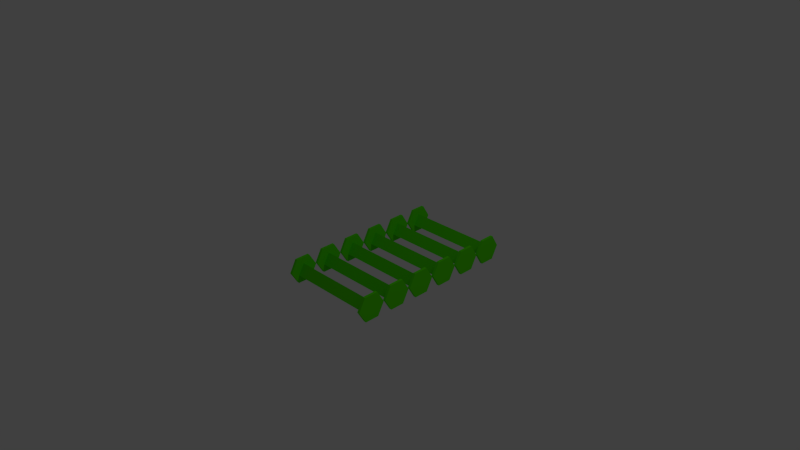 # Source: BundledWireStack.blend  (saved by Blender 2.68.0; exported with 4.5.12 LTS)
import bpy
from mathutils import Matrix  # noqa: F401  (used for matrix-valued properties, if any)

bpy.ops.wm.read_factory_settings(use_empty=True)
scene = bpy.context.scene
scene.name = 'Scene'

# ---- collections
col_collection_1 = bpy.data.collections.new('Collection 1'); scene.collection.children.link(col_collection_1)

# ---- materials (node trees are filled in below, after node groups)
mat_material = bpy.data.materials.new('Material')
mat_material.alpha_threshold = 0.0
mat_material.use_transparent_shadow = False
mat_material.diffuse_color = (0.09214, 0.8, 0.0, 1.0)
mat_material.roughness = 0.5
mat_material.line_color = (0.0, 0.0, 0.0, 1.0)
mat_material_001 = bpy.data.materials.new('Material.001')
mat_material_001.alpha_threshold = 0.0
mat_material_001.use_transparent_shadow = False
mat_material_001.diffuse_color = (0.8, 0.0, 0.6129, 1.0)
mat_material_001.roughness = 0.5
mat_material_001.line_color = (0.0, 0.0, 0.0, 1.0)

# ---- material node trees

# ---- world
world_world = bpy.data.worlds.new('World'); scene.world = world_world
world_world.color = (0.05088, 0.05088, 0.05088)
world_world.use_sun_shadow = False
world_world.sun_shadow_jitter_overblur = 0.0
world_world.cycles.sampling_method = 'MANUAL'
world_world.cycles.sample_map_resolution = 256

# ---- cameras
cam_camera = bpy.data.cameras.new('Camera')
cam_camera.clip_end = 100.0
cam_camera.lens = 35.0
cam_camera.sensor_width = 32.0
cam_camera.sensor_height = 18.0
cam_camera.ortho_scale = 7.314
cam_camera.dof.focus_distance = 0.0
cam_camera.dof.aperture_fstop = 128.0

# ---- lights
light_lamp = bpy.data.lights.new('Lamp', 'POINT')
light_lamp.transmission_factor = 0.0
light_lamp.cutoff_distance = 30.0
light_lamp.energy = 100.0
light_lamp.shadow_buffer_clip_start = 1.001
light_lamp.shadow_soft_size = 1.0
light_lamp.shadow_maximum_resolution = 0.006
light_lamp.use_absolute_resolution = True
light_lamp.cycles.use_multiple_importance_sampling = False

# ---- meshes
me_circle_002 = bpy.data.meshes.new('Circle.002')
me_circle_002.from_pydata([(6.503, -40.87, 14.08), (6.652, -48.52, 14.12), (0.1024, -52.47, 14.07), (-6.596, -48.78, 13.98), (-6.744, -41.13, 13.94), (-0.1951, -37.18, 13.99), (7.146, -40.88, -38.09), (7.295, -48.53, -38.05), (0.7453, -52.48, -38.1), (-5.953, -48.78, -38.19), (-6.102, -41.14, -38.23), (0.4478, -37.18, -38.18), (7.131, -40.87, -36.69), (7.28, -48.52, -36.65), (0.7306, -52.47, -36.7), (-5.967, -48.78, -36.79), (-6.116, -41.13, -36.83), (0.4331, -37.18, -36.78), (3.742, -44.81, -36.63), (-1.947, -48.21, -36.63), (-1.947, -41.53, -36.63), (3.13, -44.81, 12.86), (-2.559, -48.21, 12.86), (-2.559, -41.53, 12.86), (-2.559, -25.5, 12.86), (-2.559, -32.18, 12.86), (3.13, -28.78, 12.86), (-1.947, -25.5, -36.62), (-1.947, -32.18, -36.62), (3.742, -28.78, -36.62), (0.4331, -21.15, -36.78), (-6.116, -25.1, -36.82), (-5.967, -32.75, -36.79), (0.7306, -36.44, -36.7), (7.28, -32.49, -36.65), (7.131, -24.84, -36.69), (0.4478, -21.15, -38.18), (-6.101, -25.11, -38.23), (-5.953, -32.76, -38.19), (0.7453, -36.45, -38.1), (7.295, -32.5, -38.05), (7.146, -24.85, -38.09), (-0.1951, -21.15, 13.99), (-6.744, -25.1, 13.94), (-6.596, -32.75, 13.98), (0.1024, -36.44, 14.07), (6.652, -32.49, 14.12), (6.503, -24.84, 14.08), (-0.1803, -21.15, 12.58), (-6.73, -25.11, 12.54), (-6.581, -32.76, 12.58), (0.1171, -36.45, 12.66), (6.666, -32.5, 12.71), (6.518, -24.85, 12.67), (6.518, -8.819, 12.67), (6.666, -16.47, 12.71), (0.1172, -20.42, 12.66), (-6.581, -16.73, 12.58), (-6.73, -9.077, 12.54), (-0.1803, -5.124, 12.58), (6.503, -8.812, 14.08), (6.652, -16.46, 14.12), (0.1024, -20.41, 14.07), (-6.596, -16.72, 13.98), (-6.744, -9.07, 13.94), (-0.1951, -5.117, 13.99), (7.146, -8.819, -38.09), (7.295, -16.47, -38.05), (0.7453, -20.42, -38.1), (-5.953, -16.73, -38.19), (-6.101, -9.077, -38.23), (0.4478, -5.124, -38.18), (7.131, -8.812, -36.69), (7.28, -16.46, -36.65), (0.7306, -20.41, -36.7), (-5.967, -16.72, -36.79), (-6.116, -9.07, -36.82), (0.4331, -5.117, -36.78), (3.742, -12.75, -36.62), (-1.947, -16.15, -36.62), (-1.947, -9.47, -36.62), (3.13, -12.75, 12.86), (-2.559, -16.15, 12.86), (-2.559, -9.469, 12.86), (-2.559, 6.56, 12.86), (-2.559, -0.1226, 12.86), (3.13, 3.275, 12.86), (-1.947, 6.56, -36.62), (-1.947, -0.1227, -36.62), (3.742, 3.275, -36.62), (0.4331, 10.91, -36.78), (-6.116, 6.959, -36.82), (-5.967, -0.6898, -36.79), (0.7306, -4.385, -36.7), (7.28, -0.4314, -36.65), (7.131, 7.217, -36.69), (0.4478, 10.91, -38.18), (-6.101, 6.952, -38.23), (-5.953, -0.6968, -38.19), (0.7453, -4.392, -38.1), (7.295, -0.4384, -38.05), (7.146, 7.21, -38.09), (-0.1951, 10.91, 13.99), (-6.744, 6.959, 13.94), (-6.596, -0.6896, 13.98), (0.1024, -4.385, 14.07), (6.652, -0.4313, 14.12), (6.503, 7.217, 14.08), (-0.1803, 10.91, 12.58), (-6.73, 6.952, 12.54), (-6.581, -0.6966, 12.58), (0.1172, -4.392, 12.66), (6.666, -0.4383, 12.71), (6.518, 7.21, 12.67), (6.518, 23.24, 12.67), (6.666, 15.59, 12.71), (0.1172, 11.64, 12.66), (-6.581, 15.33, 12.58), (-6.73, 22.98, 12.54), (-0.1803, 26.93, 12.58), (6.503, 23.25, 14.08), (6.652, 15.6, 14.12), (0.1024, 11.64, 14.07), (-6.596, 15.34, 13.98), (-6.744, 22.99, 13.94), (-0.195, 26.94, 13.99), (7.146, 23.24, -38.09), (7.295, 15.59, -38.05), (0.7453, 11.64, -38.1), (-5.953, 15.33, -38.19), (-6.101, 22.98, -38.23), (0.4478, 26.93, -38.18), (7.131, 23.25, -36.69), (7.28, 15.6, -36.65), (0.7306, 11.64, -36.7), (-5.967, 15.34, -36.79), (-6.116, 22.99, -36.82), (0.4331, 26.94, -36.78), (3.742, 19.3, -36.62), (-1.947, 15.91, -36.62), (-1.947, 22.59, -36.62), (3.13, 19.3, 12.86), (-2.559, 15.91, 12.86), (-2.559, 22.59, 12.86), (-2.559, 38.62, 12.86), (-2.559, 31.94, 12.86), (3.13, 35.33, 12.86), (-1.947, 38.62, -36.62), (-1.947, 31.94, -36.62), (3.742, 35.33, -36.62), (0.4331, 42.97, -36.78), (-6.116, 39.02, -36.82), (-5.967, 31.37, -36.78), (0.7306, 27.67, -36.7), (7.28, 31.63, -36.65), (7.131, 39.28, -36.69), (0.4478, 42.96, -38.18), (-6.101, 39.01, -38.23), (-5.953, 31.36, -38.19), (0.7453, 27.67, -38.1), (7.295, 31.62, -38.05), (7.146, 39.27, -38.09), (-0.195, 42.97, 13.99), (-6.744, 39.02, 13.94), (-6.596, 31.37, 13.98), (0.1024, 27.67, 14.07), (6.652, 31.63, 14.12), (6.503, 39.28, 14.08), (-0.1803, 42.96, 12.58), (-6.73, 39.01, 12.54), (-6.581, 31.36, 12.58), (0.1172, 27.67, 12.66), (6.666, 31.62, 12.71), (6.518, 39.27, 12.67), (43.45, 49.57, -65.72), (-0.1803, -37.18, 12.58), (-6.73, -41.14, 12.54), (-6.581, -48.78, 12.58), (0.1171, -52.48, 12.66), (6.666, -48.53, 12.71), (6.518, -40.88, 12.67)], [], [(180, 175, 5, 0), (2, 3, 177, 178), (1, 2, 178, 179), (4, 5, 175, 176), (0, 1, 179, 180), (177, 176, 175, 180, 179, 178), (15, 16, 10, 9), (6, 11, 17, 12), (14, 15, 9, 8), (13, 14, 8, 7), (16, 17, 11, 10), (12, 13, 7, 6), (9, 10, 11, 6, 7, 8), (21, 22, 19, 18), (21, 18, 20, 23), (19, 22, 23, 20), (28, 25, 24, 27), (26, 29, 27, 24), (26, 25, 28, 29), (38, 37, 36, 41, 40, 39), (35, 34, 40, 41), (31, 30, 36, 37), (34, 33, 39, 40), (33, 32, 38, 39), (41, 36, 30, 35), (32, 31, 37, 38), (50, 49, 48, 53, 52, 51), (47, 46, 52, 53), (43, 42, 48, 49), (46, 45, 51, 52), (45, 44, 50, 51), (53, 48, 42, 47), (44, 43, 49, 50), (63, 64, 58, 57), (54, 59, 65, 60), (62, 63, 57, 56), (61, 62, 56, 55), (64, 65, 59, 58), (60, 61, 55, 54), (57, 58, 59, 54, 55, 56), (75, 76, 70, 69), (66, 71, 77, 72), (74, 75, 69, 68), (73, 74, 68, 67), (76, 77, 71, 70), (72, 73, 67, 66), (69, 70, 71, 66, 67, 68), (81, 82, 79, 78), (81, 78, 80, 83), (79, 82, 83, 80), (88, 85, 84, 87), (86, 89, 87, 84), (86, 85, 88, 89), (98, 97, 96, 101, 100, 99), (95, 94, 100, 101), (91, 90, 96, 97), (94, 93, 99, 100), (93, 92, 98, 99), (101, 96, 90, 95), (92, 91, 97, 98), (110, 109, 108, 113, 112, 111), (107, 106, 112, 113), (103, 102, 108, 109), (106, 105, 111, 112), (105, 104, 110, 111), (113, 108, 102, 107), (104, 103, 109, 110), (123, 124, 118, 117), (114, 119, 125, 120), (122, 123, 117, 116), (121, 122, 116, 115), (124, 125, 119, 118), (120, 121, 115, 114), (117, 118, 119, 114, 115, 116), (135, 136, 130, 129), (126, 131, 137, 132), (134, 135, 129, 128), (133, 134, 128, 127), (136, 137, 131, 130), (132, 133, 127, 126), (129, 130, 131, 126, 127, 128), (141, 142, 139, 138), (141, 138, 140, 143), (139, 142, 143, 140), (148, 145, 144, 147), (146, 149, 147, 144), (146, 145, 148, 149), (158, 157, 156, 161, 160, 159), (155, 154, 160, 161), (151, 150, 156, 157), (154, 153, 159, 160), (153, 152, 158, 159), (161, 156, 150, 155), (152, 151, 157, 158), (170, 169, 168, 173, 172, 171), (167, 166, 172, 173), (163, 162, 168, 169), (166, 165, 171, 172), (165, 164, 170, 171), (173, 168, 162, 167), (164, 163, 169, 170), (3, 4, 176, 177)])
_uv = me_circle_002.uv_layers.new(name='UVMap')
_uv.uv.foreach_set('vector', [0.2779, 0.3475, 0.2903, 0.3404, 0.2916, 0.3426, 0.2792, 0.3498, 0.2642, 0.3238, 0.2766, 0.3166, 0.2779, 0.3189, 0.2655, 0.3261, 0.2629, 0.3404, 0.2629, 0.3261, 0.2655, 0.3261, 0.2655, 0.3404, 0.2929, 0.3261, 0.2929, 0.3404, 0.2903, 0.3404, 0.2903, 0.3261, 0.2766, 0.3498, 0.2642, 0.3426, 0.2655, 0.3404, 0.2779, 0.3475, 0.2779, 0.3189, 0.2903, 0.3261, 0.2903, 0.3404, 0.2779, 0.3475, 0.2655, 0.3404, 0.2655, 0.3261, 0.3582, 0.386, 0.3582, 0.3717, 0.3609, 0.3717, 0.3609, 0.386, 0.3608, 0.3716, 0.3608, 0.3859, 0.3582, 0.3859, 0.3582, 0.3716, 0.361, 0.3715, 0.361, 0.3858, 0.3583, 0.3858, 0.3583, 0.3715, 0.3606, 0.3719, 0.3606, 0.3862, 0.358, 0.3862, 0.358, 0.3719, 0.3582, 0.386, 0.3582, 0.3717, 0.3608, 0.3717, 0.3608, 0.386, 0.3607, 0.3715, 0.3607, 0.3858, 0.3581, 0.3858, 0.3581, 0.3715, 0.2452, 0.3203, 0.2576, 0.3274, 0.2576, 0.3417, 0.2452, 0.3489, 0.2329, 0.3417, 0.2329, 0.3274, 0.2393, 0.2795, 0.2392, 0.2672, 0.3317, 0.2672, 0.3318, 0.2795, 0.2384, 0.2977, 0.3308, 0.2977, 0.3307, 0.31, 0.2382, 0.31, 0.331, 0.294, 0.2385, 0.294, 0.2385, 0.2816, 0.331, 0.2816, 0.3313, 0.2943, 0.2388, 0.2943, 0.2388, 0.2818, 0.3313, 0.2818, 0.2388, 0.2982, 0.3313, 0.2982, 0.3311, 0.3105, 0.2387, 0.3105, 0.2381, 0.2793, 0.238, 0.267, 0.3305, 0.267, 0.3306, 0.2793, 0.3383, 0.3505, 0.3526, 0.3505, 0.3598, 0.3629, 0.3526, 0.3752, 0.3383, 0.3752, 0.3312, 0.3629, 0.3607, 0.3718, 0.3607, 0.3861, 0.3581, 0.3861, 0.3581, 0.3718, 0.3582, 0.3859, 0.3582, 0.3716, 0.3608, 0.3716, 0.3608, 0.3859, 0.3606, 0.3717, 0.3606, 0.386, 0.358, 0.386, 0.358, 0.3717, 0.3608, 0.3717, 0.3608, 0.386, 0.3582, 0.386, 0.3582, 0.3717, 0.3607, 0.3716, 0.3607, 0.3859, 0.3581, 0.3859, 0.3581, 0.3716, 0.3584, 0.3861, 0.3584, 0.3718, 0.361, 0.3718, 0.361, 0.3861, 0.2655, 0.3594, 0.2779, 0.3523, 0.2903, 0.3594, 0.2903, 0.3737, 0.2779, 0.3809, 0.2655, 0.3737, 0.2916, 0.376, 0.2792, 0.3831, 0.2779, 0.3809, 0.2903, 0.3737, 0.2792, 0.35, 0.2916, 0.3572, 0.2903, 0.3594, 0.2779, 0.3523, 0.2766, 0.3831, 0.2642, 0.376, 0.2655, 0.3737, 0.2779, 0.3809, 0.2629, 0.3737, 0.2629, 0.3594, 0.2655, 0.3594, 0.2655, 0.3737, 0.2903, 0.3737, 0.2903, 0.3594, 0.2929, 0.3594, 0.2929, 0.3737, 0.2642, 0.3572, 0.2766, 0.35, 0.2779, 0.3523, 0.2655, 0.3594, 0.3072, 0.3505, 0.3215, 0.3505, 0.3215, 0.3531, 0.3072, 0.3531, 0.3215, 0.3779, 0.3287, 0.3655, 0.3309, 0.3668, 0.3238, 0.3792, 0.2978, 0.3642, 0.3049, 0.3518, 0.3072, 0.3531, 0.3001, 0.3655, 0.3049, 0.3792, 0.2978, 0.3668, 0.3001, 0.3655, 0.3072, 0.3779, 0.3238, 0.3518, 0.3309, 0.3642, 0.3287, 0.3655, 0.3215, 0.3531, 0.3215, 0.3805, 0.3072, 0.3805, 0.3072, 0.3779, 0.3215, 0.3779, 0.3072, 0.3531, 0.3215, 0.3531, 0.3287, 0.3655, 0.3215, 0.3779, 0.3072, 0.3779, 0.3001, 0.3655, 0.3581, 0.3858, 0.3581, 0.3715, 0.3608, 0.3715, 0.3608, 0.3858, 0.361, 0.3716, 0.361, 0.3859, 0.3584, 0.3859, 0.3584, 0.3716, 0.3607, 0.3715, 0.3607, 0.3858, 0.3581, 0.3858, 0.3581, 0.3715, 0.3609, 0.3716, 0.3609, 0.3859, 0.3583, 0.3859, 0.3583, 0.3716, 0.3581, 0.386, 0.3581, 0.3717, 0.3607, 0.3717, 0.3607, 0.386, 0.3606, 0.3718, 0.3606, 0.3861, 0.358, 0.3861, 0.358, 0.3718, 0.2452, 0.3491, 0.2576, 0.3563, 0.2576, 0.3705, 0.2452, 0.3777, 0.2329, 0.3705, 0.2329, 0.3563, 0.2389, 0.279, 0.2387, 0.2666, 0.3312, 0.2666, 0.3313, 0.279, 0.2385, 0.2984, 0.331, 0.2984, 0.3308, 0.3107, 0.2384, 0.3107, 0.331, 0.2943, 0.2385, 0.2943, 0.2385, 0.2818, 0.331, 0.2818, 0.3316, 0.294, 0.2391, 0.294, 0.2391, 0.2815, 0.3316, 0.2815, 0.239, 0.2975, 0.3314, 0.2975, 0.3313, 0.3098, 0.2388, 0.3098, 0.2379, 0.2794, 0.2378, 0.267, 0.3302, 0.267, 0.3304, 0.2794, 0.2452, 0.3779, 0.2576, 0.3851, 0.2576, 0.3994, 0.2452, 0.4065, 0.2329, 0.3994, 0.2329, 0.3851, 0.3607, 0.3716, 0.3607, 0.3859, 0.3581, 0.3859, 0.3581, 0.3716, 0.3582, 0.3859, 0.3582, 0.3716, 0.3608, 0.3716, 0.3608, 0.3859, 0.3609, 0.3717, 0.3609, 0.386, 0.3583, 0.386, 0.3583, 0.3717, 0.3607, 0.3717, 0.3607, 0.386, 0.3581, 0.386, 0.3581, 0.3717, 0.3609, 0.3717, 0.3609, 0.386, 0.3583, 0.386, 0.3583, 0.3717, 0.3581, 0.3859, 0.3581, 0.3716, 0.3607, 0.3716, 0.3607, 0.3859, 0.3072, 0.3834, 0.3215, 0.3834, 0.3287, 0.3957, 0.3215, 0.4081, 0.3072, 0.4081, 0.3001, 0.3957, 0.3215, 0.4107, 0.3072, 0.4107, 0.3072, 0.4081, 0.3215, 0.4081, 0.3238, 0.382, 0.3309, 0.3944, 0.3287, 0.3957, 0.3215, 0.3834, 0.3049, 0.4094, 0.2978, 0.3971, 0.3001, 0.3957, 0.3072, 0.4081, 0.2978, 0.3944, 0.3049, 0.382, 0.3072, 0.3834, 0.3001, 0.3957, 0.3215, 0.4081, 0.3287, 0.3957, 0.3309, 0.3971, 0.3238, 0.4094, 0.3072, 0.3807, 0.3215, 0.3807, 0.3215, 0.3834, 0.3072, 0.3834, 0.3294, 0.3243, 0.3417, 0.3171, 0.3431, 0.3194, 0.3307, 0.3265, 0.3554, 0.3408, 0.3554, 0.3265, 0.3581, 0.3265, 0.3581, 0.3408, 0.328, 0.3408, 0.328, 0.3265, 0.3307, 0.3265, 0.3307, 0.3408, 0.3417, 0.3502, 0.3294, 0.3431, 0.3307, 0.3408, 0.3431, 0.348, 0.3444, 0.3171, 0.3567, 0.3243, 0.3554, 0.3265, 0.3431, 0.3194, 0.3567, 0.3431, 0.3444, 0.3502, 0.3431, 0.348, 0.3554, 0.3408, 0.3307, 0.3265, 0.3431, 0.3194, 0.3554, 0.3265, 0.3554, 0.3408, 0.3431, 0.348, 0.3307, 0.3408, 0.3583, 0.3858, 0.3583, 0.3715, 0.361, 0.3715, 0.361, 0.3858, 0.3608, 0.3716, 0.3608, 0.3859, 0.3582, 0.3859, 0.3582, 0.3716, 0.361, 0.3718, 0.361, 0.3861, 0.3583, 0.3861, 0.3583, 0.3718, 0.3608, 0.3718, 0.3608, 0.3861, 0.3582, 0.3861, 0.3582, 0.3718, 0.3583, 0.3861, 0.3583, 0.3718, 0.3609, 0.3718, 0.3609, 0.3861, 0.3607, 0.3716, 0.3607, 0.3859, 0.3581, 0.3859, 0.3581, 0.3716, 0.3383, 0.3807, 0.3526, 0.3807, 0.3598, 0.3931, 0.3526, 0.4055, 0.3383, 0.4055, 0.3312, 0.3931, 0.2381, 0.2789, 0.238, 0.2665, 0.3305, 0.2665, 0.3306, 0.2789, 0.239, 0.2978, 0.3314, 0.2978, 0.3313, 0.3101, 0.2388, 0.3101, 0.331, 0.294, 0.2385, 0.294, 0.2385, 0.2815, 0.331, 0.2815, 0.331, 0.2947, 0.2385, 0.2947, 0.2385, 0.2822, 0.331, 0.2822, 0.2385, 0.2981, 0.331, 0.2981, 0.3308, 0.3104, 0.2384, 0.3104, 0.2389, 0.279, 0.2387, 0.2666, 0.3312, 0.2666, 0.3313, 0.279, 0.2701, 0.3834, 0.2844, 0.3834, 0.2915, 0.3958, 0.2844, 0.4081, 0.2701, 0.4081, 0.2629, 0.3958, 0.3607, 0.3718, 0.3607, 0.3861, 0.3581, 0.3861, 0.3581, 0.3718, 0.3581, 0.386, 0.3581, 0.3717, 0.3607, 0.3717, 0.3607, 0.386, 0.3608, 0.3717, 0.3608, 0.386, 0.3582, 0.386, 0.3582, 0.3717, 0.3609, 0.3719, 0.3609, 0.3862, 0.3582, 0.3862, 0.3582, 0.3719, 0.3609, 0.3718, 0.3609, 0.3861, 0.3583, 0.3861, 0.3583, 0.3718, 0.3582, 0.3858, 0.3582, 0.3715, 0.3608, 0.3715, 0.3608, 0.3858, 0.3004, 0.3265, 0.3128, 0.3194, 0.3252, 0.3265, 0.3252, 0.3408, 0.3128, 0.348, 0.3004, 0.3408, 0.3265, 0.3431, 0.3141, 0.3502, 0.3128, 0.348, 0.3252, 0.3408, 0.3141, 0.3171, 0.3265, 0.3243, 0.3252, 0.3265, 0.3128, 0.3194, 0.3115, 0.3502, 0.2991, 0.3431, 0.3004, 0.3408, 0.3128, 0.348, 0.2978, 0.3408, 0.2978, 0.3265, 0.3004, 0.3265, 0.3004, 0.3408, 0.3252, 0.3408, 0.3252, 0.3265, 0.3278, 0.3265, 0.3278, 0.3408, 0.2991, 0.3243, 0.3115, 0.3171, 0.3128, 0.3194, 0.3004, 0.3265, 0.2792, 0.3166, 0.2916, 0.3238, 0.2903, 0.3261, 0.2779, 0.3189])
me_circle_002.materials.append(mat_material)
me_circle_002.materials.append(mat_material_001)
me_circle_002.use_remesh_preserve_volume = False
me_circle_002.use_remesh_preserve_attributes = False
me_circle_002.use_mirror_vertex_groups = False
me_circle_002.update()

# ---- objects
ob_circle_001 = bpy.data.objects.new('Circle.001', me_circle_002)
ob_lamp = bpy.data.objects.new('Lamp', light_lamp)
ob_camera = bpy.data.objects.new('Camera', cam_camera)

# ---- transforms, parenting, visibility, modifiers, constraints
ob_circle_001.location = (0.0, 0.0, 0.0)
ob_circle_001.rotation_euler = (-1.745e-05, 1.583, -1.086e-05)
ob_circle_001.scale = (-0.02495, -0.02495, -0.02495)
ob_circle_001.lineart.crease_threshold = 0.0
ob_lamp.location = (4.076, 1.005, 5.904)
ob_lamp.rotation_euler = (0.6503, 0.05522, 1.866)
ob_lamp.lock_rotations_4d = False
ob_lamp.empty_display_type = 'ARROWS'
ob_lamp.color = (0.0, 0.0, 0.0, 0.0)
ob_lamp.lineart.crease_threshold = 0.0
ob_camera.location = (7.481, -6.508, 5.344)
ob_camera.rotation_euler = (1.109, 0.01082, 0.8149)
ob_camera.lock_rotations_4d = False
ob_camera.empty_display_type = 'ARROWS'
ob_camera.color = (0.0, 0.0, 0.0, 0.0)
ob_camera.display_type = 'WIRE'
ob_camera.lineart.crease_threshold = 0.0

# ---- collection membership
col_collection_1.objects.link(ob_circle_001)
col_collection_1.objects.link(ob_lamp)
col_collection_1.objects.link(ob_camera)

# ---- scene / render settings (as saved in the file)
scene.camera = ob_camera
scene.frame_start = 1; scene.frame_end = 250; scene.frame_set(1)
scene.render.engine = 'BLENDER_EEVEE_NEXT'
scene.render.image_settings.color_mode = 'RGB'
scene.render.image_settings.compression = 90
scene.render.resolution_percentage = 50
scene.render.dither_intensity = 0.0
scene.render.bake_margin = 2
scene.render.bake_bias = 0.0
scene.cycles.use_denoising = False
scene.cycles.samples = 10
scene.cycles.sampling_pattern = 'TABULATED_SOBOL'
scene.cycles.light_sampling_threshold = 0.0
scene.cycles.use_adaptive_sampling = False
scene.cycles.use_light_tree = False
scene.cycles.blur_glossy = 0.0
scene.cycles.volume_bounces = 1
scene.cycles.pixel_filter_type = 'GAUSSIAN'
scene.cycles.sample_clamp_indirect = 0.0
scene.view_settings.view_transform = 'Standard'
bpy.context.view_layer.update()
